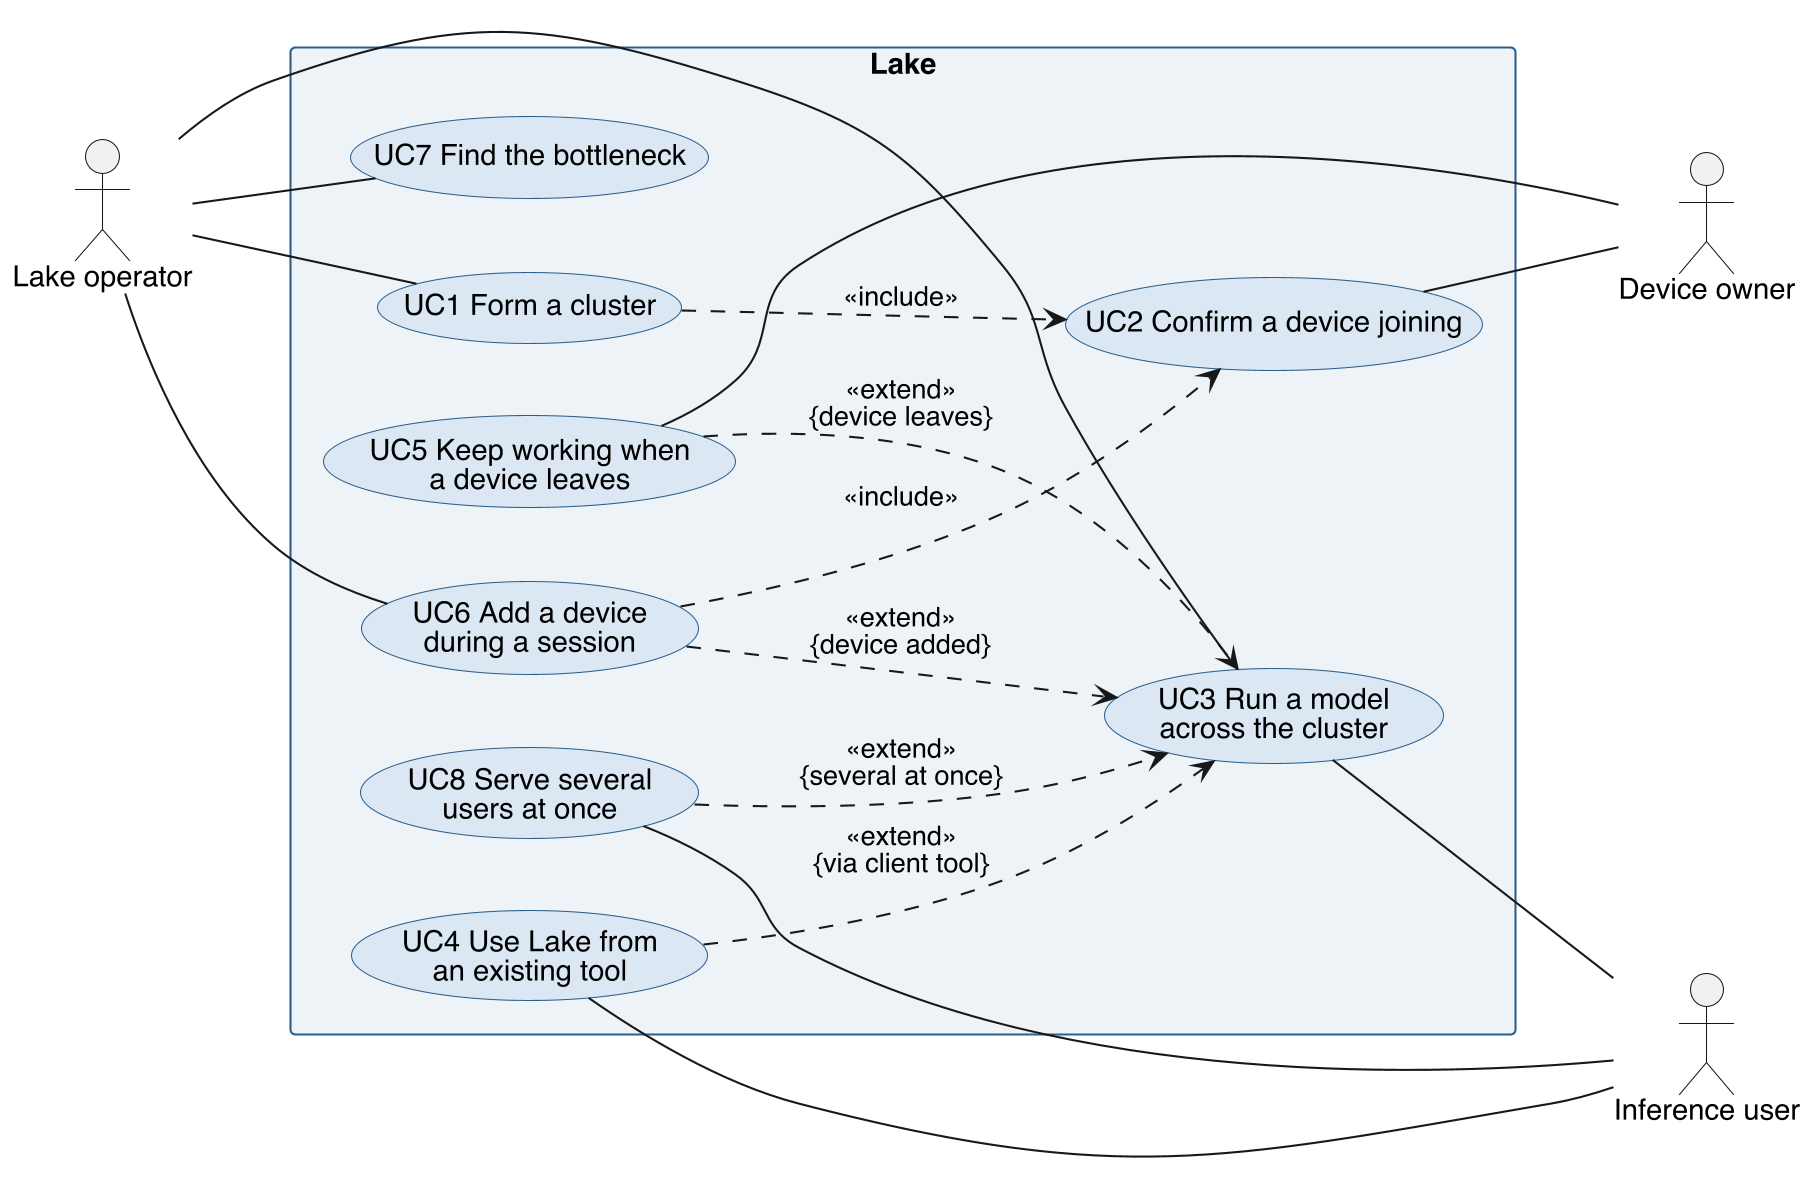

The diagram above was rendered by PlantUML. Its source (embedded in the PNG):
@startuml g5_usecase
left to right direction
skinparam dpi 200
skinparam defaultFontName Helvetica
skinparam shadowing false
skinparam usecase {
  BackgroundColor #dbe8f4
  BorderColor #2b5f8c
}
skinparam rectangle {
  BackgroundColor #eef3f8
  BorderColor #2b5f8c
}

actor "Lake operator" as Operator
actor "Device owner" as Owner
actor "Inference user" as User

rectangle "Lake" as System {
  usecase "UC1 Form a cluster" as UC1
  usecase "UC6 Add a device\nduring a session" as UC6
  usecase "UC2 Confirm a device joining" as UC2
  usecase "UC3 Run a model\nacross the cluster" as UC3
  usecase "UC5 Keep working when\na device leaves" as UC5
  usecase "UC4 Use Lake from\nan existing tool" as UC4
  usecase "UC7 Find the bottleneck" as UC7
  usecase "UC8 Serve several\nusers at once" as UC8
}

Operator -- UC1
Operator -- UC6
Operator -- UC3
Operator -- UC7

UC2 -- Owner
UC5 -- Owner
UC3 -- User
UC4 -- User
UC8 -- User

UC1 ..> UC2 : <<include>>
UC6 ..> UC2 : <<include>>
UC6 ..> UC3 : <<extend>>\n{device added}
UC5 ..> UC3 : <<extend>>\n{device leaves}
UC4 ..> UC3 : <<extend>>\n{via client tool}
UC8 ..> UC3 : <<extend>>\n{several at once}
@enduml